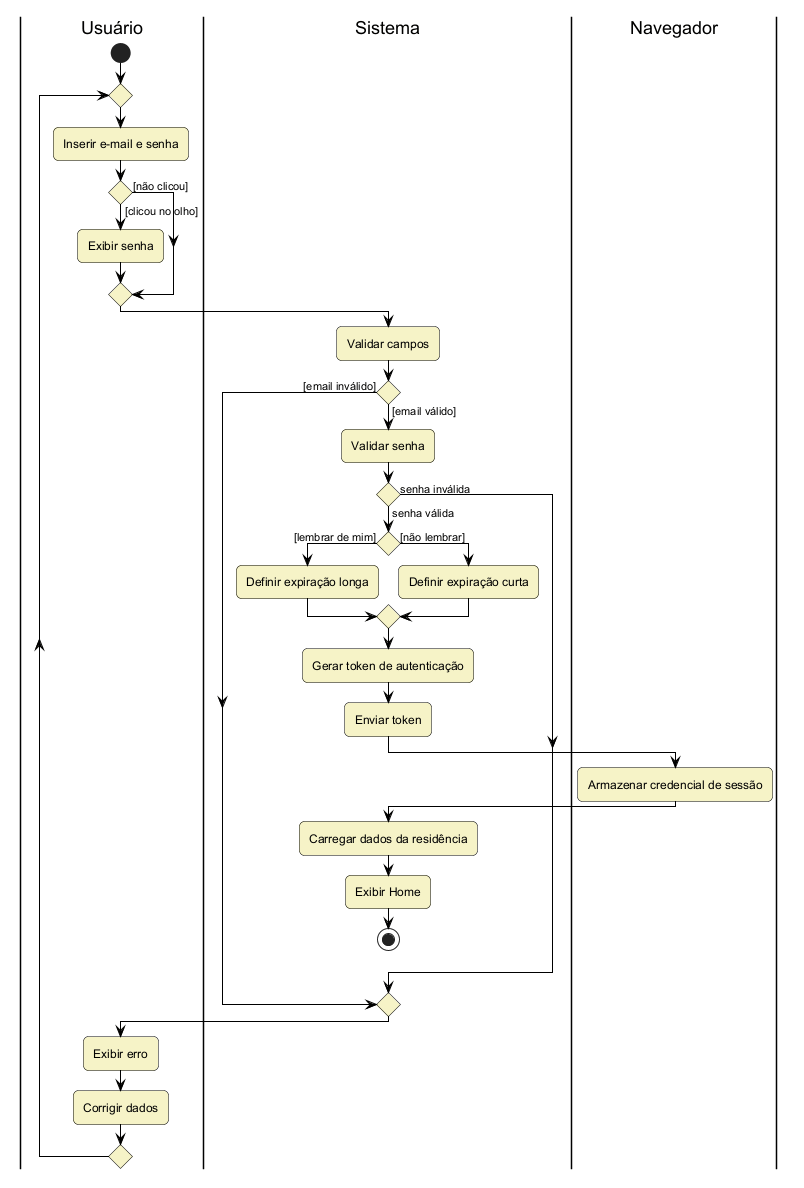

The diagram above was rendered by PlantUML. Its source (embedded in the PNG):
@startuml login

!include style.puml

|Usuário|
start
repeat
:Inserir e-mail e senha;

if () then ([clicou no olho])
  :Exibir senha;
else ([não clicou])
endif

|Sistema|
:Validar campos;

if () then ([email válido])
  :Validar senha;

  if () then (senha válida)
    if () then ([lembrar de mim])
      :Definir expiração longa;
    else ([não lembrar])
      :Definir expiração curta;
    endif

    :Gerar token de autenticação;
    :Enviar token;
    
    |Navegador|
    :Armazenar credencial de sessão;

    |Sistema|
    :Carregar dados da residência;
    :Exibir Home;
    stop
  else (senha inválida)
  endif

else ([email inválido])
endif
|Usuário|
:Exibir erro;
:Corrigir dados;
repeat while ()

@enduml